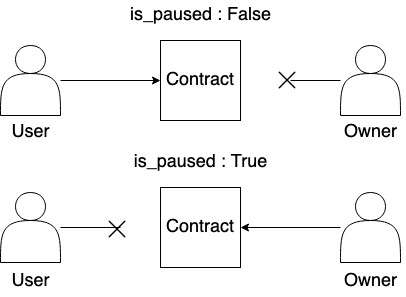

The diagram above was exported from draw.io. Its source (the exported page's mxGraphModel, read from the mxfile embedded in the PNG):
<mxGraphModel dx="1090" dy="663" grid="1" gridSize="10" guides="1" tooltips="1" connect="1" arrows="1" fold="1" page="1" pageScale="1" pageWidth="827" pageHeight="1169" math="0" shadow="0">
  <root>
    <mxCell id="0" />
    <mxCell id="1" parent="0" />
    <mxCell id="sRBrXvX9aoNF7SG--wIa-1" value="&lt;font style=&quot;font-size: 18px&quot;&gt;Contract&lt;/font&gt;" style="whiteSpace=wrap;html=1;aspect=fixed;" vertex="1" parent="1">
      <mxGeometry x="420" y="120" width="80" height="80" as="geometry" />
    </mxCell>
    <mxCell id="sRBrXvX9aoNF7SG--wIa-10" style="edgeStyle=orthogonalEdgeStyle;rounded=0;orthogonalLoop=1;jettySize=auto;html=1;entryX=0;entryY=0.5;entryDx=0;entryDy=0;fontSize=18;" edge="1" parent="1" source="sRBrXvX9aoNF7SG--wIa-3" target="sRBrXvX9aoNF7SG--wIa-1">
      <mxGeometry relative="1" as="geometry" />
    </mxCell>
    <mxCell id="sRBrXvX9aoNF7SG--wIa-3" value="" style="shape=actor;whiteSpace=wrap;html=1;fontSize=18;" vertex="1" parent="1">
      <mxGeometry x="260" y="125" width="60" height="70" as="geometry" />
    </mxCell>
    <mxCell id="sRBrXvX9aoNF7SG--wIa-13" style="edgeStyle=orthogonalEdgeStyle;rounded=0;orthogonalLoop=1;jettySize=auto;html=1;fontSize=18;endArrow=none;endFill=0;" edge="1" parent="1" source="sRBrXvX9aoNF7SG--wIa-5">
      <mxGeometry relative="1" as="geometry">
        <mxPoint x="550" y="160" as="targetPoint" />
      </mxGeometry>
    </mxCell>
    <mxCell id="sRBrXvX9aoNF7SG--wIa-5" value="" style="shape=actor;whiteSpace=wrap;html=1;fontSize=18;" vertex="1" parent="1">
      <mxGeometry x="600" y="125" width="60" height="70" as="geometry" />
    </mxCell>
    <mxCell id="sRBrXvX9aoNF7SG--wIa-7" value="&lt;font style=&quot;font-size: 18px&quot;&gt;Contract&lt;/font&gt;" style="whiteSpace=wrap;html=1;aspect=fixed;" vertex="1" parent="1">
      <mxGeometry x="420" y="267" width="80" height="80" as="geometry" />
    </mxCell>
    <mxCell id="sRBrXvX9aoNF7SG--wIa-12" style="edgeStyle=orthogonalEdgeStyle;rounded=0;orthogonalLoop=1;jettySize=auto;html=1;fontSize=18;endArrow=none;endFill=0;" edge="1" parent="1" source="sRBrXvX9aoNF7SG--wIa-8">
      <mxGeometry relative="1" as="geometry">
        <mxPoint x="380" y="307" as="targetPoint" />
      </mxGeometry>
    </mxCell>
    <mxCell id="sRBrXvX9aoNF7SG--wIa-8" value="" style="shape=actor;whiteSpace=wrap;html=1;fontSize=18;" vertex="1" parent="1">
      <mxGeometry x="260" y="272" width="60" height="70" as="geometry" />
    </mxCell>
    <mxCell id="sRBrXvX9aoNF7SG--wIa-11" style="edgeStyle=orthogonalEdgeStyle;rounded=0;orthogonalLoop=1;jettySize=auto;html=1;entryX=1;entryY=0.5;entryDx=0;entryDy=0;fontSize=18;" edge="1" parent="1" source="sRBrXvX9aoNF7SG--wIa-9" target="sRBrXvX9aoNF7SG--wIa-7">
      <mxGeometry relative="1" as="geometry" />
    </mxCell>
    <mxCell id="sRBrXvX9aoNF7SG--wIa-9" value="" style="shape=actor;whiteSpace=wrap;html=1;fontSize=18;" vertex="1" parent="1">
      <mxGeometry x="600" y="272" width="60" height="70" as="geometry" />
    </mxCell>
    <mxCell id="sRBrXvX9aoNF7SG--wIa-14" value="" style="shape=image;html=1;verticalAlign=top;verticalLabelPosition=bottom;labelBackgroundColor=#ffffff;imageAspect=0;aspect=fixed;image=https://cdn4.iconfinder.com/data/icons/basic-user-interface-2/512/User_Interface-02-128.png;fontSize=18;" vertex="1" parent="1">
      <mxGeometry x="340" y="272" width="74" height="74" as="geometry" />
    </mxCell>
    <mxCell id="sRBrXvX9aoNF7SG--wIa-16" value="" style="shape=image;html=1;verticalAlign=top;verticalLabelPosition=bottom;labelBackgroundColor=#ffffff;imageAspect=0;aspect=fixed;image=https://cdn4.iconfinder.com/data/icons/basic-user-interface-2/512/User_Interface-02-128.png;fontSize=18;" vertex="1" parent="1">
      <mxGeometry x="510" y="123" width="74" height="74" as="geometry" />
    </mxCell>
    <mxCell id="sRBrXvX9aoNF7SG--wIa-17" value="User" style="text;html=1;align=center;verticalAlign=middle;resizable=0;points=[];autosize=1;strokeColor=none;fillColor=none;fontSize=18;" vertex="1" parent="1">
      <mxGeometry x="265" y="197" width="50" height="30" as="geometry" />
    </mxCell>
    <mxCell id="sRBrXvX9aoNF7SG--wIa-18" value="User" style="text;html=1;align=center;verticalAlign=middle;resizable=0;points=[];autosize=1;strokeColor=none;fillColor=none;fontSize=18;" vertex="1" parent="1">
      <mxGeometry x="265" y="346" width="50" height="30" as="geometry" />
    </mxCell>
    <mxCell id="sRBrXvX9aoNF7SG--wIa-19" value="Owner" style="text;html=1;align=center;verticalAlign=middle;resizable=0;points=[];autosize=1;strokeColor=none;fillColor=none;fontSize=18;" vertex="1" parent="1">
      <mxGeometry x="595" y="197" width="70" height="30" as="geometry" />
    </mxCell>
    <mxCell id="sRBrXvX9aoNF7SG--wIa-20" value="Owner" style="text;html=1;align=center;verticalAlign=middle;resizable=0;points=[];autosize=1;strokeColor=none;fillColor=none;fontSize=18;" vertex="1" parent="1">
      <mxGeometry x="595" y="346" width="70" height="30" as="geometry" />
    </mxCell>
    <mxCell id="sRBrXvX9aoNF7SG--wIa-21" value="is_paused : False" style="text;html=1;align=center;verticalAlign=middle;resizable=0;points=[];autosize=1;strokeColor=none;fillColor=none;fontSize=18;" vertex="1" parent="1">
      <mxGeometry x="380" y="80" width="160" height="30" as="geometry" />
    </mxCell>
    <mxCell id="sRBrXvX9aoNF7SG--wIa-22" value="is_paused : True" style="text;html=1;align=center;verticalAlign=middle;resizable=0;points=[];autosize=1;strokeColor=none;fillColor=none;fontSize=18;" vertex="1" parent="1">
      <mxGeometry x="385" y="227" width="150" height="30" as="geometry" />
    </mxCell>
  </root>
</mxGraphModel>